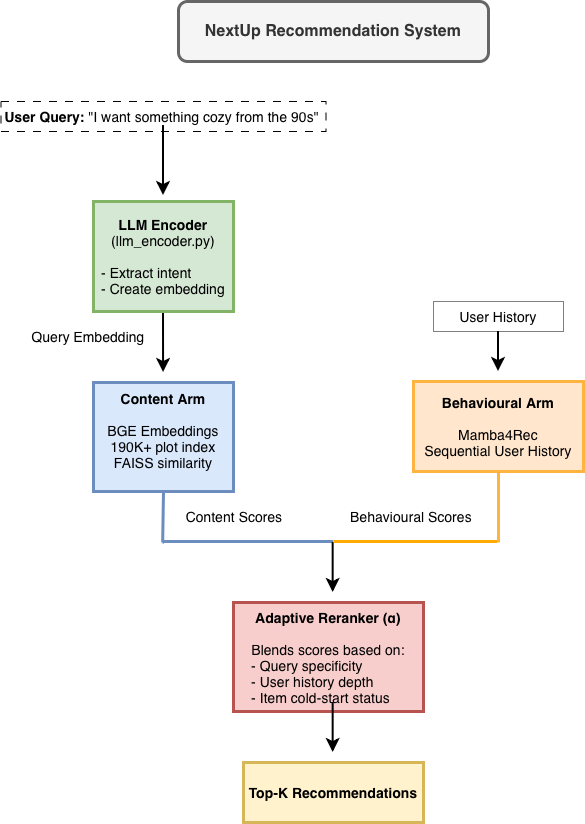

The diagram above was exported from draw.io. Its source (the exported page's mxGraphModel, read from the mxfile embedded in the PNG):
<mxGraphModel dx="1009" dy="755" grid="1" gridSize="10" guides="1" tooltips="1" connect="1" arrows="1" fold="1" page="1" pageScale="1" pageWidth="850" pageHeight="1100" math="0" shadow="0">
  <root>
    <mxCell id="0" />
    <mxCell id="1" parent="0" />
    <mxCell id="CxvmA6q-kzkTpLgNVMfX-6" parent="1" style="rounded=1;whiteSpace=wrap;html=1;fillColor=#f5f5f5;fontColor=#333333;strokeColor=#666666;strokeWidth=3;" value="&lt;b&gt;&lt;font style=&quot;font-size: 16px;&quot;&gt;NextUp Recommendation System&lt;/font&gt;&lt;/b&gt;" vertex="1">
      <mxGeometry height="60" width="310" x="285" y="30" as="geometry" />
    </mxCell>
    <mxCell id="CxvmA6q-kzkTpLgNVMfX-33" edge="1" parent="1" source="CxvmA6q-kzkTpLgNVMfX-7" style="edgeStyle=none;curved=1;rounded=0;orthogonalLoop=1;jettySize=auto;html=1;exitX=0.5;exitY=1;exitDx=0;exitDy=0;fontSize=12;startSize=8;endSize=8;strokeWidth=2;">
      <mxGeometry relative="1" as="geometry">
        <mxPoint x="270.0689655172414" y="401" as="targetPoint" />
      </mxGeometry>
    </mxCell>
    <mxCell id="CxvmA6q-kzkTpLgNVMfX-7" parent="1" style="rounded=0;whiteSpace=wrap;html=1;fillColor=#d5e8d4;strokeColor=#82b366;strokeWidth=3;" value="&lt;font style=&quot;font-size: 14px;&quot;&gt;&lt;b&gt;LLM Encoder&lt;/b&gt;&lt;/font&gt;&lt;div&gt;&lt;font style=&quot;font-size: 14px;&quot;&gt;(llm_encoder.py)&lt;/font&gt;&lt;/div&gt;&lt;div&gt;&lt;font style=&quot;font-size: 14px;&quot;&gt;&lt;br&gt;&lt;/font&gt;&lt;/div&gt;&lt;div style=&quot;text-align: left;&quot;&gt;&lt;font style=&quot;font-size: 14px;&quot;&gt;- Extract intent&lt;/font&gt;&lt;/div&gt;&lt;div style=&quot;text-align: left;&quot;&gt;&lt;font style=&quot;font-size: 14px;&quot;&gt;- Create embedding&lt;/font&gt;&lt;/div&gt;" vertex="1">
      <mxGeometry height="110" width="140" x="200" y="230" as="geometry" />
    </mxCell>
    <mxCell id="CxvmA6q-kzkTpLgNVMfX-36" edge="1" parent="1" style="edgeStyle=none;curved=1;rounded=0;orthogonalLoop=1;jettySize=auto;html=1;fontSize=12;startSize=8;endSize=8;strokeWidth=2;">
      <mxGeometry relative="1" as="geometry">
        <mxPoint x="270.0000000000002" y="154" as="sourcePoint" />
        <mxPoint x="270.0000000000002" y="224" as="targetPoint" />
      </mxGeometry>
    </mxCell>
    <mxCell id="CxvmA6q-kzkTpLgNVMfX-8" parent="1" style="text;html=1;whiteSpace=wrap;strokeColor=default;fillColor=none;align=center;verticalAlign=middle;rounded=0;dashed=1;dashPattern=8 8;" value="&lt;font style=&quot;font-size: 14px;&quot;&gt;&lt;b&gt;User Query:&lt;/b&gt; &quot;I want something cozy from the 90s&quot;&amp;nbsp;&lt;/font&gt;" vertex="1">
      <mxGeometry height="30" width="325" x="107.5" y="130" as="geometry" />
    </mxCell>
    <mxCell id="CxvmA6q-kzkTpLgNVMfX-9" parent="1" style="rounded=0;whiteSpace=wrap;html=1;fillColor=#dae8fc;strokeColor=#6c8ebf;strokeWidth=3;" value="&lt;font style=&quot;font-size: 14px;&quot;&gt;&lt;b&gt;Content Arm&lt;/b&gt;&lt;/font&gt;&lt;div&gt;&lt;font style=&quot;font-size: 14px;&quot;&gt;&lt;br&gt;&lt;/font&gt;&lt;/div&gt;&lt;div&gt;&lt;font style=&quot;font-size: 14px;&quot;&gt;BGE Embeddings&lt;/font&gt;&lt;/div&gt;&lt;div&gt;&lt;font style=&quot;font-size: 14px;&quot;&gt;190K+ plot index&lt;/font&gt;&lt;/div&gt;&lt;div&gt;&lt;font style=&quot;font-size: 14px;&quot;&gt;FAISS similarity&lt;/font&gt;&lt;/div&gt;&lt;div&gt;&lt;br&gt;&lt;/div&gt;" vertex="1">
      <mxGeometry height="109" width="140" x="200" y="411" as="geometry" />
    </mxCell>
    <mxCell id="CxvmA6q-kzkTpLgNVMfX-10" parent="1" style="rounded=0;whiteSpace=wrap;html=1;align=center;fillColor=#ffe6cc;strokeColor=light-dark(#ffb43f, #996500);strokeWidth=3;" value="&lt;font style=&quot;font-size: 14px;&quot;&gt;&lt;b&gt;Behavioural Arm&lt;/b&gt;&lt;/font&gt;&lt;div&gt;&lt;font style=&quot;font-size: 14px;&quot;&gt;&lt;br&gt;&lt;/font&gt;&lt;/div&gt;&lt;div style=&quot;&quot;&gt;&lt;font style=&quot;font-size: 14px;&quot;&gt;Mamba4Rec&lt;/font&gt;&lt;/div&gt;&lt;div style=&quot;&quot;&gt;&lt;font style=&quot;font-size: 14px;&quot;&gt;Sequential User History&lt;/font&gt;&lt;/div&gt;" vertex="1">
      <mxGeometry height="90" width="170" x="520" y="410" as="geometry" />
    </mxCell>
    <mxCell id="CxvmA6q-kzkTpLgNVMfX-11" parent="1" style="rounded=0;whiteSpace=wrap;html=1;fillColor=#f8cecc;strokeColor=#b85450;strokeWidth=3;" value="&lt;font style=&quot;font-size: 14px;&quot;&gt;&lt;b&gt;Adaptive Reranker&amp;nbsp;(&lt;span style=&quot;text-align: start; white-space: pre;&quot;&gt;&lt;font face=&quot;Helvetica&quot;&gt;α)&lt;/font&gt;&lt;/span&gt;&lt;/b&gt;&lt;/font&gt;&lt;div&gt;&lt;span&gt;&lt;span style=&quot;text-align: start; white-space: pre;&quot;&gt;&lt;font style=&quot;font-size: 14px;&quot;&gt;&lt;br&gt;&lt;/font&gt;&lt;/span&gt;&lt;/span&gt;&lt;/div&gt;&lt;div&gt;&lt;span&gt;&lt;span style=&quot;text-align: start; white-space: pre;&quot;&gt;&lt;font style=&quot;font-size: 14px;&quot;&gt;Blends scores based on:&lt;/font&gt;&lt;/span&gt;&lt;/span&gt;&lt;/div&gt;&lt;div style=&quot;text-align: left;&quot;&gt;&lt;span&gt;&lt;span style=&quot;white-space: pre;&quot;&gt;&lt;font style=&quot;font-size: 14px;&quot;&gt;- Query specificity&lt;/font&gt;&lt;/span&gt;&lt;/span&gt;&lt;/div&gt;&lt;div style=&quot;text-align: left;&quot;&gt;&lt;span&gt;&lt;span style=&quot;white-space: pre;&quot;&gt;&lt;font style=&quot;font-size: 14px;&quot;&gt;- User history depth&lt;/font&gt;&lt;/span&gt;&lt;/span&gt;&lt;/div&gt;&lt;div style=&quot;text-align: left;&quot;&gt;&lt;span&gt;&lt;font style=&quot;font-size: 14px;&quot;&gt;&lt;span style=&quot;white-space: pre;&quot;&gt;- Item cold-start status&lt;/span&gt;&lt;span style=&quot;font-family: Menlo, Monaco, &amp;quot;Courier New&amp;quot;, monospace; text-align: start; white-space: pre;&quot;&gt; &lt;/span&gt;&lt;/font&gt;&lt;/span&gt;&lt;/div&gt;" vertex="1">
      <mxGeometry height="109" width="190" x="340" y="631" as="geometry" />
    </mxCell>
    <mxCell id="CxvmA6q-kzkTpLgNVMfX-12" parent="1" style="rounded=0;whiteSpace=wrap;html=1;fillColor=#fff2cc;strokeColor=#d6b656;strokeWidth=3;" value="&lt;font style=&quot;font-size: 14px;&quot;&gt;&lt;b&gt;Top-K Recommendations&lt;/b&gt;&lt;/font&gt;" vertex="1">
      <mxGeometry height="60" width="180" x="350" y="791" as="geometry" />
    </mxCell>
    <mxCell id="CxvmA6q-kzkTpLgNVMfX-13" parent="1" style="text;html=1;whiteSpace=wrap;strokeColor=none;fillColor=none;align=center;verticalAlign=middle;rounded=0;" value="&lt;font style=&quot;font-size: 14px;&quot;&gt;Query Embedding&lt;/font&gt;" vertex="1">
      <mxGeometry height="30" width="130" x="130" y="350" as="geometry" />
    </mxCell>
    <mxCell id="CxvmA6q-kzkTpLgNVMfX-14" parent="1" style="text;html=1;whiteSpace=wrap;strokeColor=none;fillColor=none;align=center;verticalAlign=middle;rounded=0;" value="&lt;font style=&quot;font-size: 14px;&quot;&gt;Behavioural Scores&lt;/font&gt;" vertex="1">
      <mxGeometry height="30" width="130" x="453" y="530" as="geometry" />
    </mxCell>
    <mxCell id="CxvmA6q-kzkTpLgNVMfX-15" parent="1" style="text;html=1;whiteSpace=wrap;strokeColor=none;fillColor=none;align=center;verticalAlign=middle;rounded=0;" value="&lt;font style=&quot;font-size: 14px;&quot;&gt;Content Scores&lt;/font&gt;" vertex="1">
      <mxGeometry height="30" width="130" x="276" y="530" as="geometry" />
    </mxCell>
    <mxCell id="CxvmA6q-kzkTpLgNVMfX-37" edge="1" parent="1" source="CxvmA6q-kzkTpLgNVMfX-18" style="edgeStyle=none;curved=1;rounded=0;orthogonalLoop=1;jettySize=auto;html=1;fontSize=12;startSize=8;endSize=8;strokeWidth=2;" value="">
      <mxGeometry relative="1" as="geometry">
        <Array as="points">
          <mxPoint x="605" y="390" />
        </Array>
        <mxPoint x="605" y="400" as="targetPoint" />
      </mxGeometry>
    </mxCell>
    <mxCell id="CxvmA6q-kzkTpLgNVMfX-18" parent="1" style="text;html=1;whiteSpace=wrap;strokeColor=default;fillColor=none;align=center;verticalAlign=middle;rounded=0;dashed=1;dashPattern=1 1;" value="&lt;font style=&quot;font-size: 14px;&quot;&gt;User History&lt;/font&gt;" vertex="1">
      <mxGeometry height="30" width="130" x="540" y="330" as="geometry" />
    </mxCell>
    <mxCell id="CxvmA6q-kzkTpLgNVMfX-27" edge="1" parent="1" style="endArrow=none;html=1;rounded=0;fontSize=12;startSize=8;endSize=8;curved=1;strokeWidth=3;entryX=0.5;entryY=1;entryDx=0;entryDy=0;strokeColor=light-dark(#6C8EBF,#EDEDED);" target="CxvmA6q-kzkTpLgNVMfX-9" value="">
      <mxGeometry height="50" relative="1" width="50" as="geometry">
        <mxPoint x="269.16999999999996" y="571" as="sourcePoint" />
        <mxPoint x="269.16999999999996" y="521" as="targetPoint" />
      </mxGeometry>
    </mxCell>
    <mxCell id="CxvmA6q-kzkTpLgNVMfX-29" edge="1" parent="1" style="endArrow=none;html=1;rounded=0;fontSize=12;startSize=8;endSize=8;curved=1;strokeWidth=3;entryX=0.5;entryY=1;entryDx=0;entryDy=0;strokeColor=light-dark(#ffb43f, #ededed);" target="CxvmA6q-kzkTpLgNVMfX-10" value="">
      <mxGeometry height="50" relative="1" width="50" as="geometry">
        <mxPoint x="605" y="571" as="sourcePoint" />
        <mxPoint x="604.58" y="501" as="targetPoint" />
      </mxGeometry>
    </mxCell>
    <mxCell id="CxvmA6q-kzkTpLgNVMfX-30" edge="1" parent="1" style="endArrow=none;html=1;rounded=0;fontSize=12;startSize=8;endSize=8;curved=1;strokeWidth=3;strokeColor=light-dark(#6C8EBF,#EDEDED);" value="">
      <mxGeometry height="50" relative="1" width="50" as="geometry">
        <mxPoint x="440" y="570" as="sourcePoint" />
        <mxPoint x="269" y="570" as="targetPoint" />
      </mxGeometry>
    </mxCell>
    <mxCell id="CxvmA6q-kzkTpLgNVMfX-31" edge="1" parent="1" style="endArrow=classic;html=1;rounded=0;fontSize=12;startSize=8;endSize=8;curved=1;strokeWidth=2;" value="">
      <mxGeometry height="50" relative="1" width="50" as="geometry">
        <mxPoint x="439.66" y="571" as="sourcePoint" />
        <mxPoint x="439.66" y="621" as="targetPoint" />
      </mxGeometry>
    </mxCell>
    <mxCell id="CxvmA6q-kzkTpLgNVMfX-32" edge="1" parent="1" style="endArrow=classic;html=1;rounded=0;fontSize=12;startSize=8;endSize=8;curved=1;strokeWidth=2;" value="">
      <mxGeometry height="50" relative="1" width="50" as="geometry">
        <mxPoint x="439.65999999999997" y="731" as="sourcePoint" />
        <mxPoint x="439.65999999999997" y="781" as="targetPoint" />
      </mxGeometry>
    </mxCell>
    <mxCell id="CxvmA6q-kzkTpLgNVMfX-34" edge="1" parent="1" style="endArrow=none;html=1;rounded=0;fontSize=12;startSize=8;endSize=8;curved=1;strokeWidth=3;strokeColor=light-dark(#ffaa00, #ededed);" value="">
      <mxGeometry height="50" relative="1" width="50" as="geometry">
        <mxPoint x="604" y="570" as="sourcePoint" />
        <mxPoint x="440" y="570" as="targetPoint" />
      </mxGeometry>
    </mxCell>
  </root>
</mxGraphModel>